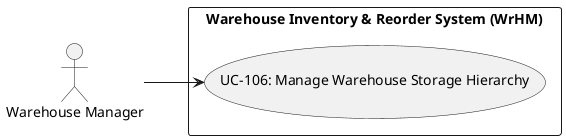

The diagram above was rendered by PlantUML. Its source (embedded in the PNG):
@startuml
left to right direction
actor "Warehouse Manager" as Warehouse_Manager
rectangle "Warehouse Inventory & Reorder System (WrHM)" {
  usecase "UC-106: Manage Warehouse Storage Hierarchy" as UC_106
}
Warehouse_Manager --> UC_106
@enduml